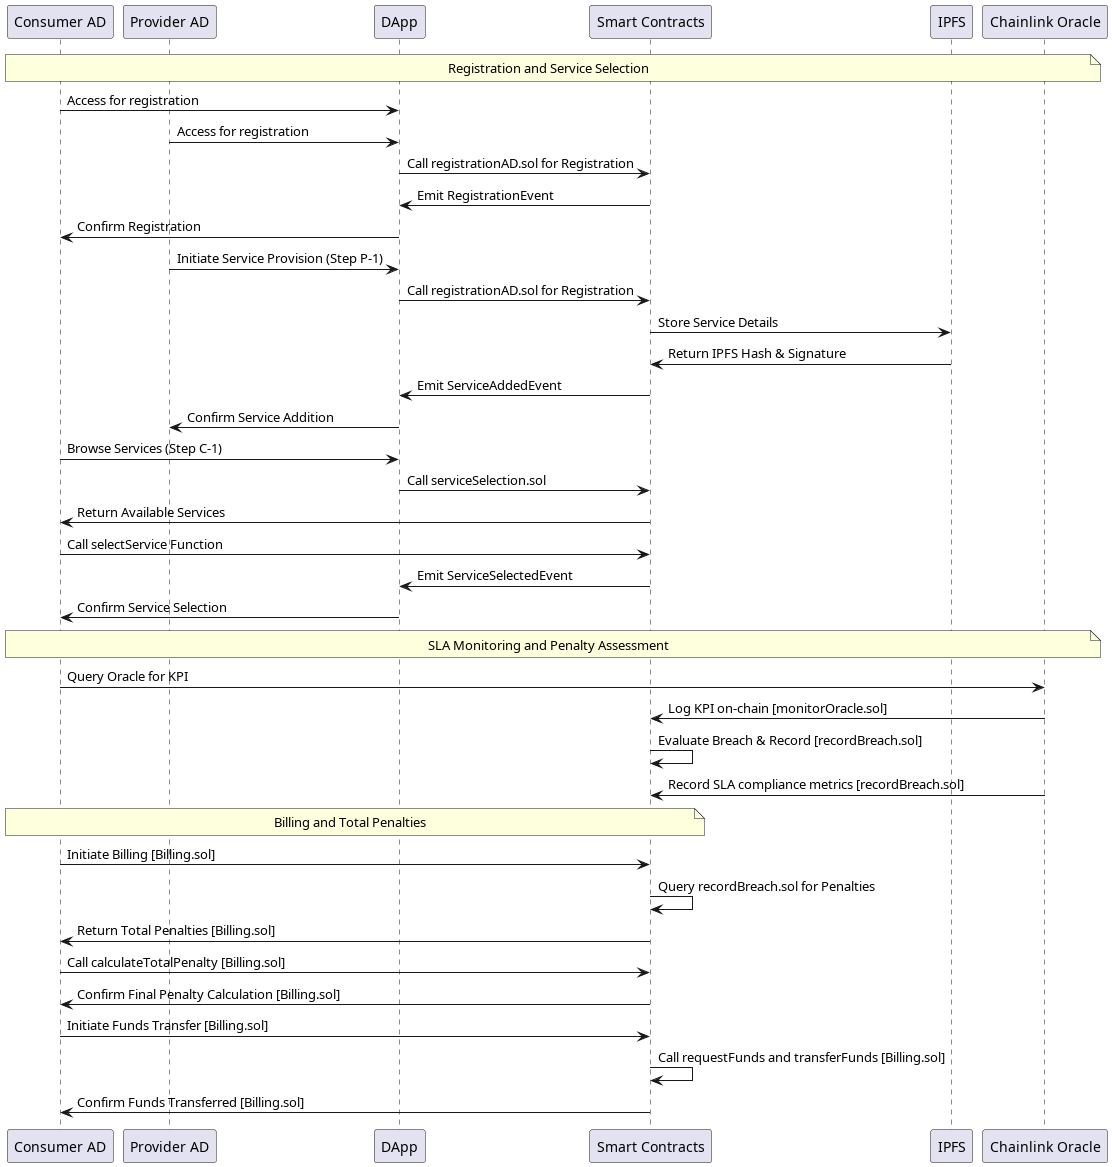

The diagram above was rendered by PlantUML. Its source (embedded in the PNG):
@startuml sequence_diagram

participant "Consumer AD" as CAD
participant "Provider AD" as PAD
participant "DApp" as DAPP
participant "Smart Contracts" as SC
participant "IPFS" as IPFS
participant "Chainlink Oracle" as ORACLE

note over CAD, ORACLE: Registration and Service Selection
CAD -> DAPP: Access for registration
PAD -> DAPP: Access for registration
DAPP -> SC: Call registrationAD.sol for Registration
SC -> DAPP: Emit RegistrationEvent
DAPP -> CAD: Confirm Registration

PAD -> DAPP: Initiate Service Provision (Step P-1)
DAPP -> SC: Call registrationAD.sol for Registration
SC -> IPFS: Store Service Details
IPFS -> SC: Return IPFS Hash & Signature
SC -> DAPP: Emit ServiceAddedEvent
DAPP -> PAD: Confirm Service Addition

CAD -> DAPP: Browse Services (Step C-1)
DAPP -> SC: Call serviceSelection.sol
SC -> CAD: Return Available Services
CAD -> SC: Call selectService Function
SC -> DAPP: Emit ServiceSelectedEvent
DAPP -> CAD: Confirm Service Selection

note over CAD, ORACLE: SLA Monitoring and Penalty Assessment
CAD -> ORACLE: Query Oracle for KPI
ORACLE -> SC: Log KPI on-chain [monitorOracle.sol]
SC -> SC: Evaluate Breach & Record [recordBreach.sol]
ORACLE -> SC: Record SLA compliance metrics [recordBreach.sol]

note over CAD, SC: Billing and Total Penalties
CAD -> SC: Initiate Billing [Billing.sol]
SC -> SC: Query recordBreach.sol for Penalties
SC -> CAD: Return Total Penalties [Billing.sol]
CAD -> SC: Call calculateTotalPenalty [Billing.sol]
SC -> CAD: Confirm Final Penalty Calculation [Billing.sol]

CAD -> SC: Initiate Funds Transfer [Billing.sol]
SC -> SC: Call requestFunds and transferFunds [Billing.sol]
SC -> CAD: Confirm Funds Transferred [Billing.sol]

@enduml